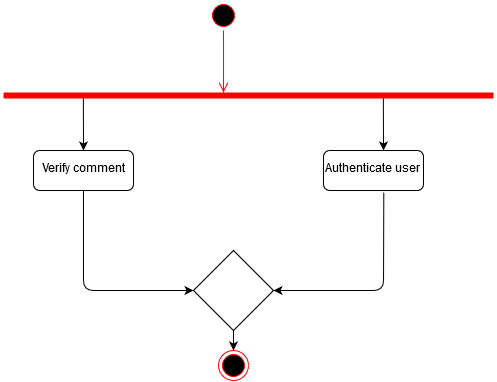

The diagram above was exported from draw.io. Its source (the exported page's mxGraphModel, read from the mxfile embedded in the PNG):
<mxGraphModel dx="887" dy="500" grid="1" gridSize="10" guides="1" tooltips="1" connect="1" arrows="1" fold="1" page="1" pageScale="1" pageWidth="850" pageHeight="1100" math="0" shadow="0">
  <root>
    <mxCell id="0" />
    <mxCell id="1" parent="0" />
    <mxCell id="ffyNOBP3A1Gcf9LcXdoP-1" value="" style="ellipse;html=1;shape=startState;fillColor=#000000;strokeColor=#ff0000;" parent="1" vertex="1">
      <mxGeometry x="385" y="10" width="30" height="30" as="geometry" />
    </mxCell>
    <mxCell id="ffyNOBP3A1Gcf9LcXdoP-2" value="" style="edgeStyle=orthogonalEdgeStyle;html=1;verticalAlign=bottom;endArrow=open;endSize=8;strokeColor=#ff0000;" parent="1" source="ffyNOBP3A1Gcf9LcXdoP-1" edge="1">
      <mxGeometry relative="1" as="geometry">
        <mxPoint x="400" y="102" as="targetPoint" />
      </mxGeometry>
    </mxCell>
    <mxCell id="7mIkCjw-Xu-lPZ5uSTfC-26" value="" style="endArrow=classic;html=1;entryX=0.5;entryY=0;entryDx=0;entryDy=0;exitX=0.163;exitY=0.767;exitDx=0;exitDy=0;exitPerimeter=0;" edge="1" parent="1" source="7mIkCjw-Xu-lPZ5uSTfC-37">
      <mxGeometry width="50" height="50" relative="1" as="geometry">
        <mxPoint x="330" y="110" as="sourcePoint" />
        <mxPoint x="260" y="160" as="targetPoint" />
      </mxGeometry>
    </mxCell>
    <mxCell id="7mIkCjw-Xu-lPZ5uSTfC-32" value="" style="ellipse;html=1;shape=endState;fillColor=#000000;strokeColor=#ff0000;" vertex="1" parent="1">
      <mxGeometry x="395" y="360" width="30" height="30" as="geometry" />
    </mxCell>
    <mxCell id="7mIkCjw-Xu-lPZ5uSTfC-37" value="" style="shape=line;html=1;strokeWidth=6;strokeColor=#ff0000;" vertex="1" parent="1">
      <mxGeometry x="180" y="100" width="490" height="10" as="geometry" />
    </mxCell>
    <mxCell id="7mIkCjw-Xu-lPZ5uSTfC-40" value="" style="rhombus;whiteSpace=wrap;html=1;" vertex="1" parent="1">
      <mxGeometry x="370" y="260" width="80" height="80" as="geometry" />
    </mxCell>
    <mxCell id="7mIkCjw-Xu-lPZ5uSTfC-43" value="" style="endArrow=classic;html=1;exitX=0.5;exitY=1;exitDx=0;exitDy=0;entryX=0.5;entryY=0;entryDx=0;entryDy=0;" edge="1" parent="1" source="7mIkCjw-Xu-lPZ5uSTfC-40" target="7mIkCjw-Xu-lPZ5uSTfC-32">
      <mxGeometry width="50" height="50" relative="1" as="geometry">
        <mxPoint x="440" y="380" as="sourcePoint" />
        <mxPoint x="490" y="330" as="targetPoint" />
      </mxGeometry>
    </mxCell>
    <mxCell id="7mIkCjw-Xu-lPZ5uSTfC-45" value="" style="endArrow=classic;html=1;entryX=0.5;entryY=0;entryDx=0;entryDy=0;exitX=0.163;exitY=0.767;exitDx=0;exitDy=0;exitPerimeter=0;" edge="1" parent="1">
      <mxGeometry width="50" height="50" relative="1" as="geometry">
        <mxPoint x="559.87" y="107.66999999999996" as="sourcePoint" />
        <mxPoint x="560" y="160" as="targetPoint" />
      </mxGeometry>
    </mxCell>
    <mxCell id="7mIkCjw-Xu-lPZ5uSTfC-50" value="Verify comment" style="rounded=1;whiteSpace=wrap;html=1;" vertex="1" parent="1">
      <mxGeometry x="210" y="160" width="100" height="40" as="geometry" />
    </mxCell>
    <mxCell id="7mIkCjw-Xu-lPZ5uSTfC-51" value="Authenticate user" style="rounded=1;whiteSpace=wrap;html=1;" vertex="1" parent="1">
      <mxGeometry x="500" y="160" width="100" height="40" as="geometry" />
    </mxCell>
    <mxCell id="7mIkCjw-Xu-lPZ5uSTfC-52" value="" style="endArrow=classic;html=1;entryX=0;entryY=0.5;entryDx=0;entryDy=0;exitX=0.5;exitY=1;exitDx=0;exitDy=0;" edge="1" parent="1" source="7mIkCjw-Xu-lPZ5uSTfC-50" target="7mIkCjw-Xu-lPZ5uSTfC-40">
      <mxGeometry width="50" height="50" relative="1" as="geometry">
        <mxPoint x="180" y="520" as="sourcePoint" />
        <mxPoint x="230" y="470" as="targetPoint" />
        <Array as="points">
          <mxPoint x="260" y="300" />
        </Array>
      </mxGeometry>
    </mxCell>
    <mxCell id="7mIkCjw-Xu-lPZ5uSTfC-53" value="" style="endArrow=classic;html=1;entryX=1;entryY=0.5;entryDx=0;entryDy=0;exitX=0.603;exitY=1.046;exitDx=0;exitDy=0;exitPerimeter=0;" edge="1" parent="1" source="7mIkCjw-Xu-lPZ5uSTfC-51" target="7mIkCjw-Xu-lPZ5uSTfC-40">
      <mxGeometry width="50" height="50" relative="1" as="geometry">
        <mxPoint x="520" y="370" as="sourcePoint" />
        <mxPoint x="570" y="320" as="targetPoint" />
        <Array as="points">
          <mxPoint x="560" y="300" />
        </Array>
      </mxGeometry>
    </mxCell>
  </root>
</mxGraphModel>